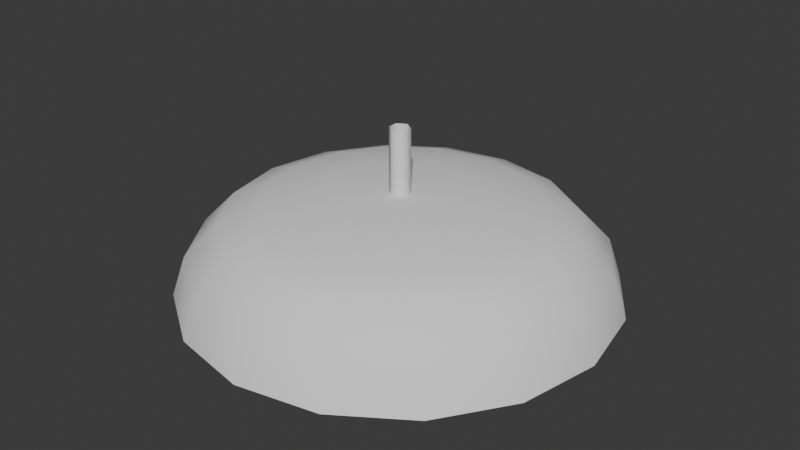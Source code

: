 # Source: Ceiling_Light.blend  (saved by Blender 4.4.32; exported with 4.5.12 LTS)
import bpy
from mathutils import Matrix  # noqa: F401  (used for matrix-valued properties, if any)

bpy.ops.wm.read_factory_settings(use_empty=True)
scene = bpy.context.scene
scene.name = 'Scene'

# ---- collections
col_collection = bpy.data.collections.new('Collection'); scene.collection.children.link(col_collection)

# ---- materials (node trees are filled in below, after node groups)
mat_material = bpy.data.materials.new('Material')
mat_material.alpha_threshold = 0.0
mat_material.roughness = 0.5
mat_material.line_color = (0.0, 0.0, 0.0, 1.0)

# ---- node groups
ng_smooth_by_angle = bpy.data.node_groups.new('Smooth by Angle', 'GeometryNodeTree')
_s = ng_smooth_by_angle.interface.new_socket(name='Mesh', in_out='OUTPUT', socket_type='NodeSocketGeometry')
_s = ng_smooth_by_angle.interface.new_socket(name='Mesh', in_out='INPUT', socket_type='NodeSocketGeometry')
_s = ng_smooth_by_angle.interface.new_socket(name='Angle', in_out='INPUT', socket_type='NodeSocketFloat')
_s.subtype = 'ANGLE'
_s.default_value = 0.5236
_s.min_value = 0.0
_s.max_value = 3.142
_s.description = 'Maximum face angle for smooth edges'
_s = ng_smooth_by_angle.interface.new_socket(name='Ignore Sharpness', in_out='INPUT', socket_type='NodeSocketBool')
_s.force_non_field = True
ng_smooth_by_angle.description = 'Set the sharpness of mesh edges based on the angle between the neighboring faces'
ng_smooth_by_angle.is_modifier = True
_N = ng_smooth_by_angle.nodes; _L = ng_smooth_by_angle.links
n0 = _N.new('GeometryNodeSetShadeSmooth'); n0.name = 'Set Shade Smooth'; n0.location = (120, -80)
n0.domain = 'EDGE'
n1 = _N.new('GeometryNodeSetShadeSmooth'); n1.name = 'Set Shade Smooth.001'; n1.location = (300, -80)
n2 = _N.new('NodeGroupOutput'); n2.name = 'Group Output'; n2.location = (480, -80)
n3 = _N.new('GeometryNodeInputMeshEdgeAngle'); n3.name = 'Edge Angle'; n3.location = (-440, -240)
n4 = _N.new('NodeGroupInput'); n4.name = 'Group Input'; n4.location = (-80, -80)
n5 = _N.new('GeometryNodeInputEdgeSmooth'); n5.name = 'Is Edge Smooth'; n5.location = (-260, -120)
n6 = _N.new('GeometryNodeInputShadeSmooth'); n6.name = 'Is Shade Smooth'; n6.location = (-440, -397)
n7 = _N.new('FunctionNodeCompare'); n7.name = 'Compare'; n7.location = (-260, -260)
n7.operation = 'LESS_EQUAL'
n7.inputs[6].default_value = (0.0, 0.0, 0.0, 0.0)
n7.inputs[7].default_value = (0.0, 0.0, 0.0, 0.0)
n8 = _N.new('FunctionNodeBooleanMath'); n8.name = 'Boolean Math.001'; n8.location = (-80, -260)
n9 = _N.new('NodeGroupInput'); n9.name = 'Group Input.001'; n9.location = (-440, -329)
n10 = _N.new('NodeGroupInput'); n10.name = 'Group Input.002'; n10.location = (-259, -189)
n11 = _N.new('FunctionNodeBooleanMath'); n11.name = 'Boolean Math'; n11.location = (-80, -149)
n11.operation = 'OR'
n12 = _N.new('FunctionNodeBooleanMath'); n12.name = 'Boolean Math.002'; n12.location = (-260, -380)
n12.operation = 'OR'
n13 = _N.new('NodeGroupInput'); n13.name = 'Group Input.003'; n13.location = (-440, -460)
_L.new(n3.outputs[0], n7.inputs[0])
_L.new(n1.outputs[0], n2.inputs[0])
_L.new(n9.outputs[1], n7.inputs[1])
_L.new(n7.outputs[0], n8.inputs[0])
_L.new(n4.outputs[0], n0.inputs[0])
_L.new(n0.outputs[0], n1.inputs[0])
_L.new(n8.outputs[0], n0.inputs[2])
_L.new(n10.outputs[2], n11.inputs[1])
_L.new(n5.outputs[0], n11.inputs[0])
_L.new(n11.outputs[0], n0.inputs[1])
_L.new(n13.outputs[2], n12.inputs[1])
_L.new(n6.outputs[0], n12.inputs[0])
_L.new(n12.outputs[0], n8.inputs[1])
n2.is_active_output = True

# ---- material node trees
mat_material.use_nodes = True; mat_material.node_tree.nodes.clear()
_N = mat_material.node_tree.nodes; _L = mat_material.node_tree.links
n0 = _N.new('ShaderNodeOutputMaterial'); n0.name = 'Material Output'; n0.location = (300, 300)
n1 = _N.new('ShaderNodeBsdfPrincipled'); n1.name = 'Principled BSDF'; n1.location = (10, 300)
n1.inputs[3].default_value = 1.45
_L.new(n1.outputs[0], n0.inputs[0])
n0.is_active_output = True

# ---- world
world_world = bpy.data.worlds.new('World'); scene.world = world_world
world_world.use_nodes = True; world_world.node_tree.nodes.clear()
_N = world_world.node_tree.nodes; _L = world_world.node_tree.links
n0 = _N.new('ShaderNodeOutputWorld'); n0.name = 'World Output'; n0.location = (300, 300)
n1 = _N.new('ShaderNodeBackground'); n1.name = 'Background'; n1.location = (10, 300)
n1.inputs[0].default_value = (0.05088, 0.05088, 0.05088, 1.0)
_L.new(n1.outputs[0], n0.inputs[0])
n0.is_active_output = True
world_world.color = (0.05088, 0.05088, 0.05088)
world_world.sun_shadow_jitter_overblur = 0.0

# ---- meshes
me_cube = bpy.data.meshes.new('Cube')
me_cube.from_pydata([(0.3596, 0.3596, 1.103), (0.5, 0.5, 0.1748), (0.3596, -0.3596, 1.103), (0.5, -0.5, 0.1748), (-0.3596, 0.3596, 1.103), (-0.5, 0.5, 0.1748), (-0.3596, -0.3596, 1.103), (-0.5, -0.5, 0.1748), (0.2526, -0.2526, 1.46), (-0.2526, -0.2526, 1.46), (0.2526, 0.2526, 1.46), (-0.2526, 0.2526, 1.46), (-0.6096, 1.583e-08, 0.09799), (5.588e-09, 0.6096, 0.09799), (0.6278, 0.6278, 0.547), (-0.6278, -0.6278, 0.547), (0.6278, -0.6278, 0.547), (-0.6278, 0.6278, 0.547), (1.462e-09, -0.4944, 1.103), (0.4944, 0.0, 1.103), (-9.313e-10, -0.6096, 0.09799), (-0.4944, 1.146e-09, 1.103), (1.462e-09, 0.4944, 1.103), (0.6096, -1.863e-09, 0.09799), (3.26e-09, -0.2825, 1.477), (0.2825, 4.191e-09, 1.477), (-0.2825, -3.26e-09, 1.477), (-3.26e-09, 0.2825, 1.477), (0.2572, -0.2572, 1.291), (-0.2572, -0.2572, 1.291), (-0.2572, 0.2572, 1.291), (0.2572, 0.2572, 1.291), (-1.977e-09, -0.3505, 1.292), (4.441e-16, -0.8639, 0.5394), (-0.8639, 1.118e-08, 0.5394), (4.441e-16, -5.588e-09, -0.06322), (0.8639, 3.725e-09, 0.5394), (1.118e-08, 0.8639, 0.5394), (-2.328e-09, 4.657e-10, 1.513), (-0.3505, 3.439e-09, 1.292), (0.3505, 2.293e-09, 1.292), (8.341e-09, 0.3505, 1.292)], [], [(6, 18, 32, 29), (18, 2, 28, 32), (32, 28, 8, 24), (29, 32, 24, 9), (3, 16, 33, 20), (16, 2, 18, 33), (33, 18, 6, 15), (20, 33, 15, 7), (7, 15, 34, 12), (15, 6, 21, 34), (34, 21, 4, 17), (12, 34, 17, 5), (5, 13, 35, 12), (13, 1, 23, 35), (35, 23, 3, 20), (12, 35, 20, 7), (1, 14, 36, 23), (14, 0, 19, 36), (36, 19, 2, 16), (23, 36, 16, 3), (5, 17, 37, 13), (17, 4, 22, 37), (37, 22, 0, 14), (13, 37, 14, 1), (10, 27, 38, 25), (27, 11, 26, 38), (38, 26, 9, 24), (25, 38, 24, 8), (4, 21, 39, 30), (21, 6, 29, 39), (39, 29, 9, 26), (30, 39, 26, 11), (2, 19, 40, 28), (19, 0, 31, 40), (40, 31, 10, 25), (28, 40, 25, 8), (0, 22, 41, 31), (22, 4, 30, 41), (41, 30, 11, 27), (31, 41, 27, 10)])
me_cube.polygons.foreach_set('use_smooth', [True] * 40)
_uv = me_cube.uv_layers.new(name='UVMap')
_uv.uv.foreach_set('vector', [0.625, 1.0, 0.5868, 0.875, 0.6207, 0.875, 0.625, 1.0, 0.5868, 0.875, 0.5833, 0.75, 0.6207, 0.75, 0.6207, 0.875, 0.6207, 0.875, 0.6207, 0.75, 0.625, 0.75, 0.625, 0.875, 0.625, 1.0, 0.6207, 0.875, 0.625, 0.875, 0.625, 1.0, 0.375, 0.75, 0.4948, 0.75, 0.4957, 0.875, 0.375, 0.875, 0.4948, 0.75, 0.5833, 0.75, 0.5868, 0.875, 0.4957, 0.875, 0.4957, 0.875, 0.5868, 0.875, 0.625, 1.0, 0.5, 1.0, 0.375, 0.875, 0.4957, 0.875, 0.5, 1.0, 0.375, 1.0, 0.375, 0.0, 0.5, 0.0, 0.4957, 0.125, 0.375, 0.125, 0.5, 0.0, 0.625, 0.0, 0.5868, 0.125, 0.4957, 0.125, 0.4957, 0.125, 0.5868, 0.125, 0.5833, 0.25, 0.4948, 0.25, 0.375, 0.125, 0.4957, 0.125, 0.4948, 0.25, 0.375, 0.25, 0.125, 0.5, 0.25, 0.5, 0.25, 0.625, 0.125, 0.625, 0.25, 0.5, 0.375, 0.5, 0.375, 0.625, 0.25, 0.625, 0.25, 0.625, 0.375, 0.625, 0.375, 0.75, 0.25, 0.75, 0.125, 0.625, 0.25, 0.625, 0.25, 0.75, 0.125, 0.75, 0.375, 0.5, 0.4948, 0.5, 0.4948, 0.625, 0.375, 0.625, 0.4948, 0.5, 0.5833, 0.5, 0.5833, 0.625, 0.4948, 0.625, 0.4948, 0.625, 0.5833, 0.625, 0.5833, 0.75, 0.4948, 0.75, 0.375, 0.625, 0.4948, 0.625, 0.4948, 0.75, 0.375, 0.75, 0.375, 0.25, 0.4948, 0.25, 0.4948, 0.375, 0.375, 0.375, 0.4948, 0.25, 0.5833, 0.25, 0.5833, 0.375, 0.4948, 0.375, 0.4948, 0.375, 0.5833, 0.375, 0.5833, 0.5, 0.4948, 0.5, 0.375, 0.375, 0.4948, 0.375, 0.4948, 0.5, 0.375, 0.5, 0.625, 0.5, 0.75, 0.5, 0.7535, 0.625, 0.6597, 0.625, 0.75, 0.5, 0.875, 0.5, 0.875, 0.625, 0.7535, 0.625, 0.7535, 0.625, 0.875, 0.625, 0.875, 0.75, 0.75, 0.75, 0.6597, 0.625, 0.7535, 0.625, 0.75, 0.75, 0.625, 0.75, 0.5833, 0.25, 0.5868, 0.125, 0.6207, 0.125, 0.6198, 0.25, 0.5868, 0.125, 0.625, 0.0, 0.625, 0.0, 0.6207, 0.125, 0.6207, 0.125, 0.625, 0.0, 0.625, 0.0, 0.625, 0.125, 0.6198, 0.25, 0.6207, 0.125, 0.625, 0.125, 0.625, 0.25, 0.5833, 0.75, 0.5833, 0.625, 0.6233, 0.625, 0.6207, 0.75, 0.5833, 0.625, 0.5833, 0.5, 0.6207, 0.5, 0.6233, 0.625, 0.6233, 0.625, 0.6207, 0.5, 0.625, 0.5, 0.6597, 0.625, 0.6207, 0.75, 0.6233, 0.625, 0.6597, 0.625, 0.625, 0.75, 0.5833, 0.5, 0.5833, 0.375, 0.6198, 0.375, 0.6207, 0.5, 0.5833, 0.375, 0.5833, 0.25, 0.6198, 0.25, 0.6198, 0.375, 0.6198, 0.375, 0.6198, 0.25, 0.625, 0.25, 0.625, 0.375, 0.6207, 0.5, 0.6198, 0.375, 0.625, 0.375, 0.625, 0.5])
me_cube.materials.append(mat_material)
me_cube.use_mirror_vertex_groups = False
me_cube.update()
me_cylinder = bpy.data.meshes.new('Cylinder')
me_cylinder.from_pydata([(0.0, 1.0, 0.14), (0.3827, 0.9239, 0.14), (0.7071, 0.7071, 0.14), (0.9239, 0.3827, 0.14), (1.0, 0.0, 0.14), (0.9239, -0.3827, 0.14), (0.7071, -0.7071, 0.14), (0.3827, -0.9239, 0.14), (0.0, -1.0, 0.14), (-0.3827, -0.9239, 0.14), (-0.7071, -0.7071, 0.14), (-0.9239, -0.3827, 0.14), (-1.0, 0.0, 0.14), (-0.9239, 0.3827, 0.14), (-0.7071, 0.7071, 0.14), (-0.3827, 0.9239, 0.14), (-0.2411, 0.582, 0.54), (-0.4455, 0.4455, 0.54), (-0.582, 0.2411, 0.54), (-0.63, 1.639e-09, 0.54), (-0.582, -0.2411, 0.54), (-0.4455, -0.4455, 0.54), (-0.2411, -0.582, 0.54), (5.541e-09, -0.63, 0.54), (0.2411, -0.582, 0.54), (0.4455, -0.4455, 0.54), (0.582, -0.2411, 0.54), (0.63, 1.639e-09, 0.54), (0.582, 0.2411, 0.54), (0.4455, 0.4455, 0.54), (0.2411, 0.582, 0.54), (5.541e-09, 0.63, 0.54), (-0.1306, 0.3153, 0.5952), (-0.2413, 0.2413, 0.5952), (-0.3153, 0.1306, 0.5952), (-0.3413, 2.389e-09, 0.5952), (-0.3153, -0.1306, 0.5952), (-0.2413, -0.2413, 0.5952), (-0.1306, -0.3153, 0.5952), (-5.19e-11, -0.3413, 0.5952), (0.1306, -0.3153, 0.5952), (0.2413, -0.2413, 0.5952), (0.3153, -0.1306, 0.5952), (0.3413, 2.389e-09, 0.5952), (0.3153, 0.1306, 0.5952), (0.2413, 0.2413, 0.5952), (0.1306, 0.3153, 0.5952), (-5.19e-11, 0.3413, 0.5952), (-0.3591, 0.867, 0.3247), (-0.3001, 0.7246, 0.4829), (-0.6636, 0.6636, 0.3247), (-0.5546, 0.5546, 0.4829), (-0.867, 0.3591, 0.3247), (-0.7246, 0.3001, 0.4829), (-0.9384, 4.587e-10, 0.3247), (-0.7843, 1.128e-09, 0.4829), (-0.867, -0.3591, 0.3247), (-0.7246, -0.3001, 0.4829), (-0.6636, -0.6636, 0.3247), (-0.5546, -0.5546, 0.4829), (-0.3591, -0.867, 0.3247), (-0.3001, -0.7246, 0.4829), (9.174e-10, -0.9384, 0.3247), (3.226e-09, -0.7843, 0.4829), (0.3591, -0.867, 0.3247), (0.3001, -0.7246, 0.4829), (0.6636, -0.6636, 0.3247), (0.5546, -0.5546, 0.4829), (0.867, -0.3591, 0.3247), (0.7246, -0.3001, 0.4829), (0.9384, 4.587e-10, 0.3247), (0.7843, 1.128e-09, 0.4829), (0.867, 0.3591, 0.3247), (0.7246, 0.3001, 0.4829), (0.6636, 0.6636, 0.3247), (0.5546, 0.5546, 0.4829), (0.3591, 0.867, 0.3247), (0.3001, 0.7246, 0.4829), (3.226e-09, 0.7843, 0.4829), (9.174e-10, 0.9384, 0.3247), (0.0, 0.9526, 0.1242), (0.3645, 0.8801, 0.1242), (0.6736, 0.6736, 0.1242), (0.8801, 0.3645, 0.1242), (0.9526, 0.0, 0.1242), (0.8801, -0.3645, 0.1242), (0.6736, -0.6736, 0.1242), (0.3645, -0.8801, 0.1242), (0.0, -0.9526, 0.1242), (-0.3645, -0.8801, 0.1242), (-0.6736, -0.6736, 0.1242), (-0.8801, -0.3645, 0.1242), (-0.9526, 0.0, 0.1242), (-0.8801, 0.3645, 0.1242), (-0.6736, 0.6736, 0.1242), (-0.3645, 0.8801, 0.1242), (-0.2358, 0.5692, 0.492), (-0.4356, 0.4356, 0.492), (-0.5692, 0.2358, 0.492), (-0.6161, 1.639e-09, 0.492), (-0.5692, -0.2358, 0.492), (-0.4356, -0.4356, 0.492), (-0.2358, -0.5692, 0.492), (4.047e-09, -0.6161, 0.492), (0.2358, -0.5692, 0.492), (0.4356, -0.4356, 0.492), (0.5692, -0.2358, 0.492), (0.6161, 1.639e-09, 0.492), (0.5692, 0.2358, 0.492), (0.4356, 0.4356, 0.492), (0.2358, 0.5692, 0.492), (5.243e-09, 0.6161, 0.492), (-0.1286, 0.3104, 0.5454), (-0.2376, 0.2376, 0.5454), (-0.3104, 0.1286, 0.5454), (-0.336, 2.389e-09, 0.5454), (-0.3104, -0.1286, 0.5454), (-0.2376, -0.2376, 0.5454), (-0.1286, -0.3104, 0.5454), (-1.489e-09, -0.336, 0.5454), (0.1286, -0.3104, 0.5454), (0.2376, -0.2376, 0.5454), (0.3104, -0.1286, 0.5454), (0.336, 2.389e-09, 0.5454), (0.3104, 0.1286, 0.5454), (0.2376, 0.2376, 0.5454), (0.1286, 0.3104, 0.5454), (-1.489e-09, 0.336, 0.5454), (-0.3426, 0.8272, 0.2993), (-0.2893, 0.6986, 0.4416), (-0.6331, 0.6331, 0.2993), (-0.5346, 0.5346, 0.4416), (-0.8272, 0.3426, 0.2993), (-0.6986, 0.2893, 0.4416), (-0.8954, 4.587e-10, 0.2993), (-0.7561, 1.128e-09, 0.4416), (-0.8272, -0.3426, 0.2993), (-0.6986, -0.2893, 0.4416), (-0.6331, -0.6331, 0.2993), (-0.5346, -0.5346, 0.4416), (-0.3426, -0.8272, 0.2993), (-0.2893, -0.6986, 0.4416), (1.592e-10, -0.8954, 0.2993), (1.115e-09, -0.7561, 0.4416), (0.3426, -0.8272, 0.2993), (0.2893, -0.6986, 0.4416), (0.6331, -0.6331, 0.2993), (0.5346, -0.5346, 0.4416), (0.8272, -0.3426, 0.2993), (0.6986, -0.2893, 0.4416), (0.8954, 4.587e-10, 0.2993), (0.7561, 1.128e-09, 0.4416), (0.8272, 0.3426, 0.2993), (0.6986, 0.2893, 0.4416), (0.6331, 0.6331, 0.2993), (0.5346, 0.5346, 0.4416), (0.3426, 0.8272, 0.2993), (0.2893, 0.6986, 0.4416), (7.421e-10, 0.7561, 0.4416), (-8.518e-10, 0.8954, 0.2993)], [], [(9, 8, 62, 60), (57, 59, 21, 20), (67, 69, 26, 25), (53, 55, 19, 18), (77, 78, 31, 30), (63, 65, 24, 23), (73, 75, 29, 28), (14, 13, 52, 50), (59, 61, 22, 21), (69, 71, 27, 26), (55, 57, 20, 19), (65, 67, 25, 24), (75, 77, 30, 29), (51, 53, 18, 17), (8, 7, 64, 62), (61, 63, 23, 22), (49, 51, 17, 16), (71, 73, 28, 27), (13, 12, 54, 52), (3, 2, 74, 72), (12, 11, 56, 54), (2, 1, 76, 74), (7, 6, 66, 64), (6, 5, 68, 66), (11, 10, 58, 56), (1, 0, 79, 76), (10, 9, 60, 58), (15, 14, 50, 48), (5, 4, 70, 68), (78, 49, 16, 31), (4, 3, 72, 70), (21, 22, 38, 37), (29, 30, 46, 45), (22, 23, 39, 38), (31, 16, 32, 47), (30, 31, 47, 46), (23, 24, 40, 39), (16, 17, 33, 32), (24, 25, 41, 40), (17, 18, 34, 33), (25, 26, 42, 41), (18, 19, 35, 34), (26, 27, 43, 42), (19, 20, 36, 35), (27, 28, 44, 43), (20, 21, 37, 36), (28, 29, 45, 44), (49, 78, 79, 48), (51, 49, 48, 50), (53, 51, 50, 52), (55, 53, 52, 54), (57, 55, 54, 56), (59, 57, 56, 58), (61, 59, 58, 60), (63, 61, 60, 62), (65, 63, 62, 64), (67, 65, 64, 66), (69, 67, 66, 68), (71, 69, 68, 70), (73, 71, 70, 72), (75, 73, 72, 74), (77, 75, 74, 76), (78, 77, 76, 79), (0, 15, 48, 79), (32, 33, 34, 35, 36, 37, 38, 39, 40, 41, 42, 43, 44, 45, 46, 47), (89, 140, 142, 88), (137, 100, 101, 139), (147, 105, 106, 149), (133, 98, 99, 135), (157, 110, 111, 158), (143, 103, 104, 145), (153, 108, 109, 155), (94, 130, 132, 93), (139, 101, 102, 141), (149, 106, 107, 151), (135, 99, 100, 137), (145, 104, 105, 147), (155, 109, 110, 157), (131, 97, 98, 133), (88, 142, 144, 87), (141, 102, 103, 143), (129, 96, 97, 131), (151, 107, 108, 153), (93, 132, 134, 92), (83, 152, 154, 82), (92, 134, 136, 91), (82, 154, 156, 81), (87, 144, 146, 86), (86, 146, 148, 85), (91, 136, 138, 90), (81, 156, 159, 80), (90, 138, 140, 89), (95, 128, 130, 94), (85, 148, 150, 84), (158, 111, 96, 129), (84, 150, 152, 83), (101, 117, 118, 102), (109, 125, 126, 110), (102, 118, 119, 103), (111, 127, 112, 96), (110, 126, 127, 111), (103, 119, 120, 104), (96, 112, 113, 97), (104, 120, 121, 105), (97, 113, 114, 98), (105, 121, 122, 106), (98, 114, 115, 99), (106, 122, 123, 107), (99, 115, 116, 100), (107, 123, 124, 108), (100, 116, 117, 101), (108, 124, 125, 109), (129, 128, 159, 158), (131, 130, 128, 129), (133, 132, 130, 131), (135, 134, 132, 133), (137, 136, 134, 135), (139, 138, 136, 137), (141, 140, 138, 139), (143, 142, 140, 141), (145, 144, 142, 143), (147, 146, 144, 145), (149, 148, 146, 147), (151, 150, 148, 149), (153, 152, 150, 151), (155, 154, 152, 153), (157, 156, 154, 155), (158, 159, 156, 157), (80, 159, 128, 95), (112, 127, 126, 125, 124, 123, 122, 121, 120, 119, 118, 117, 116, 115, 114, 113), (0, 1, 81, 80), (1, 2, 82, 81), (2, 3, 83, 82), (3, 4, 84, 83), (4, 5, 85, 84), (5, 6, 86, 85), (6, 7, 87, 86), (7, 8, 88, 87), (8, 9, 89, 88), (9, 10, 90, 89), (10, 11, 91, 90), (11, 12, 92, 91), (12, 13, 93, 92), (13, 14, 94, 93), (14, 15, 95, 94), (15, 0, 80, 95)])
me_cylinder.polygons.foreach_set('use_smooth', [True] * 146)
_uv = me_cylinder.uv_layers.new(name='UVMap')
_uv.uv.foreach_set('vector', [0.0, 0.0, 0.0, 0.0, 0.0, 0.0, 0.0, 0.0, 0.0, 0.0, 0.0, 0.0, 0.0, 0.0, 0.0, 0.0, 0.0, 0.0, 0.0, 0.0, 0.0, 0.0, 0.0, 0.0, 0.0, 0.0, 0.0, 0.0, 0.0, 0.0, 0.0, 0.0, 0.0, 0.0, 0.0, 0.0, 0.0, 0.0, 0.0, 0.0, 0.0, 0.0, 0.0, 0.0, 0.0, 0.0, 0.0, 0.0, 0.0, 0.0, 0.0, 0.0, 0.0, 0.0, 0.0, 0.0, 0.0, 0.0, 0.0, 0.0, 0.0, 0.0, 0.0, 0.0, 0.0, 0.0, 0.0, 0.0, 0.0, 0.0, 0.0, 0.0, 0.0, 0.0, 0.0, 0.0, 0.0, 0.0, 0.0, 0.0, 0.0, 0.0, 0.0, 0.0, 0.0, 0.0, 0.0, 0.0, 0.0, 0.0, 0.0, 0.0, 0.0, 0.0, 0.0, 0.0, 0.0, 0.0, 0.0, 0.0, 0.0, 0.0, 0.0, 0.0, 0.0, 0.0, 0.0, 0.0, 0.0, 0.0, 0.0, 0.0, 0.0, 0.0, 0.0, 0.0, 0.0, 0.0, 0.0, 0.0, 0.0, 0.0, 0.0, 0.0, 0.0, 0.0, 0.0, 0.0, 0.0, 0.0, 0.0, 0.0, 0.0, 0.0, 0.0, 0.0, 0.0, 0.0, 0.0, 0.0, 0.0, 0.0, 0.0, 0.0, 0.0, 0.0, 0.0, 0.0, 0.0, 0.0, 0.0, 0.0, 0.0, 0.0, 0.0, 0.0, 0.0, 0.0, 0.0, 0.0, 0.0, 0.0, 0.0, 0.0, 0.0, 0.0, 0.0, 0.0, 0.0, 0.0, 0.0, 0.0, 0.0, 0.0, 0.0, 0.0, 0.0, 0.0, 0.0, 0.0, 0.0, 0.0, 0.0, 0.0, 0.0, 0.0, 0.0, 0.0, 0.0, 0.0, 0.0, 0.0, 0.0, 0.0, 0.0, 0.0, 0.0, 0.0, 0.0, 0.0, 0.0, 0.0, 0.0, 0.0, 0.0, 0.0, 0.0, 0.0, 0.0, 0.0, 0.0, 0.0, 0.0, 0.0, 0.0, 0.0, 0.0, 0.0, 0.0, 0.0, 0.0, 0.0, 0.0, 0.0, 0.0, 0.0, 0.0, 0.0, 0.0, 0.0, 0.0, 0.0, 0.0, 0.0, 0.0, 0.0, 0.0, 0.0, 0.0, 0.0, 0.0, 0.0, 0.0, 0.0, 0.0, 0.0, 0.0, 0.0, 0.0, 0.0, 0.0, 0.0, 0.0, 0.0, 0.0, 0.0, 0.0, 0.0, 0.0, 0.0, 0.0, 0.0, 0.0, 0.0, 0.0, 0.0, 0.0, 0.0, 0.0, 0.0, 0.0, 0.0, 0.0, 0.0, 0.0, 0.0, 0.0, 0.0, 0.0, 0.0, 0.0, 0.0, 0.0, 0.0, 0.0, 0.0, 0.0, 0.0, 0.0, 0.0, 0.0, 0.0, 0.0, 0.0, 0.0, 0.0, 0.0, 0.0, 0.0, 0.0, 0.0, 0.0, 0.0, 0.0, 0.0, 0.0, 0.0, 0.0, 0.0, 0.0, 0.0, 0.0, 0.0, 0.0, 0.0, 0.0, 0.0, 0.0, 0.0, 0.0, 0.0, 0.0, 0.0, 0.0, 0.0, 0.0, 0.0, 0.0, 0.0, 0.0, 0.0, 0.0, 0.0, 0.0, 0.0, 0.0, 0.0, 0.0, 0.0, 0.0, 0.0, 0.0, 0.0, 0.0, 0.0, 0.0, 0.0, 0.0, 0.0, 0.0, 0.0, 0.0, 0.0, 0.0, 0.0, 0.0, 0.0, 0.0, 0.0, 0.0, 0.0, 0.0, 0.0, 0.0, 0.0, 0.0, 0.0, 0.0, 0.0, 0.0, 0.0, 0.0, 0.0, 0.0, 0.0, 0.0, 0.0, 0.0, 0.0, 0.0, 0.0, 0.0, 0.0, 0.0, 0.0, 0.0, 0.0, 0.0, 0.0, 0.0, 0.0, 0.0, 0.0, 0.0, 0.0, 0.0, 0.0, 0.0, 0.0, 0.0, 0.0, 0.0, 0.0, 0.0, 0.0, 0.0, 0.0, 0.0, 0.0, 0.0, 0.0, 0.0, 0.0, 0.0, 0.0, 0.0, 0.0, 0.0, 0.0, 0.0, 0.0, 0.0, 0.0, 0.0, 0.0, 0.0, 0.0, 0.0, 0.0, 0.0, 0.0, 0.0, 0.0, 0.0, 0.0, 0.0, 0.0, 0.0, 0.0, 0.0, 0.0, 0.0, 0.0, 0.0, 0.0, 0.0, 0.0, 0.0, 0.0, 0.0, 0.0, 0.0, 0.0, 0.0, 0.0, 0.0, 0.0, 0.0, 0.0, 0.0, 0.0, 0.0, 0.0, 0.0, 0.0, 0.0, 0.0, 0.0, 0.0, 0.0, 0.0, 0.0, 0.0, 0.0, 0.0, 0.0, 0.0, 0.0, 0.0, 0.0, 0.0, 0.0, 0.0, 0.0, 0.0, 0.0, 0.0, 0.0, 0.0, 0.0, 0.0, 0.0, 0.0, 0.0, 0.0, 0.0, 0.0, 0.0, 0.0, 0.0, 0.0, 0.0, 0.0, 0.0, 0.0, 0.0, 0.0, 0.0, 0.0, 0.0, 0.0, 0.0, 0.0, 0.0, 0.0, 0.0, 0.0, 0.0, 0.0, 0.0, 0.0, 0.0, 0.0, 0.0, 0.0, 0.0, 0.0, 0.0, 0.0, 0.0, 0.0, 0.0, 0.0, 0.0, 0.0, 0.0, 0.0, 0.0, 0.0, 0.0, 0.0, 0.0, 0.0, 0.0, 0.0, 0.0, 0.0, 0.0, 0.0, 0.0, 0.0, 0.0, 0.0, 0.0, 0.0, 0.0, 0.0, 0.0, 0.0, 0.0, 0.0, 0.0, 0.0, 0.0, 0.0, 0.0, 0.0, 0.0, 0.0, 0.0, 0.0, 0.0, 0.0, 0.0, 0.0, 0.0, 0.0, 0.0, 0.0, 0.0, 0.0, 0.0, 0.0, 0.0, 0.0, 0.0, 0.0, 0.0, 0.0, 0.0, 0.0, 0.0, 0.0, 0.0, 0.0, 0.0, 0.0, 0.0, 0.0, 0.0, 0.0, 0.0, 0.0, 0.0, 0.0, 0.0, 0.0, 0.0, 0.0, 0.0, 0.0, 0.0, 0.0, 0.0, 0.0, 0.0, 0.0, 0.0, 0.0, 0.0, 0.0, 0.0, 0.0, 0.0, 0.0, 0.0, 0.0, 0.0, 0.0, 0.0, 0.0, 0.0, 0.0, 0.0, 0.0, 0.0, 0.0, 0.0, 0.0, 0.0, 0.0, 0.0, 0.0, 0.0, 0.0, 0.0, 0.0, 0.0, 0.0, 0.0, 0.0, 0.0, 0.0, 0.0, 0.0, 0.0, 0.0, 0.0, 0.0, 0.0, 0.0, 0.0, 0.0, 0.0, 0.0, 0.0, 0.0, 0.0, 0.0, 0.0, 0.0, 0.0, 0.0, 0.0, 0.0, 0.0, 0.0, 0.0, 0.0, 0.0, 0.0, 0.0, 0.0, 0.0, 0.0, 0.0, 0.0, 0.0, 0.0, 0.0, 0.0, 0.0, 0.0, 0.0, 0.0, 0.0, 0.0, 0.0, 0.0, 0.0, 0.0, 0.0, 0.0, 0.0, 0.0, 0.0, 0.0, 0.0, 0.0, 0.0, 0.0, 0.0, 0.0, 0.0, 0.0, 0.0, 0.0, 0.0, 0.0, 0.0, 0.0, 0.0, 0.0, 0.0, 0.0, 0.0, 0.0, 0.0, 0.0, 0.0, 0.0, 0.0, 0.0, 0.0, 0.0, 0.0, 0.0, 0.0, 0.0, 0.0, 0.0, 0.0, 0.0, 0.0, 0.0, 0.0, 0.0, 0.0, 0.0, 0.0, 0.0, 0.0, 0.0, 0.0, 0.0, 0.0, 0.0, 0.0, 0.0, 0.0, 0.0, 0.0, 0.0, 0.0, 0.0, 0.0, 0.0, 0.0, 0.0, 0.0, 0.0, 0.0, 0.0, 0.0, 0.0, 0.0, 0.0, 0.0, 0.0, 0.0, 0.0, 0.0, 0.0, 0.0, 0.0, 0.0, 0.0, 0.0, 0.0, 0.0, 0.0, 0.0, 0.0, 0.0, 0.0, 0.0, 0.0, 0.0, 0.0, 0.0, 0.0, 0.0, 0.0, 0.0, 0.0, 0.0, 0.0, 0.0, 0.0, 0.0, 0.0, 0.0, 0.0, 0.0, 0.0, 0.0, 0.0, 0.0, 0.0, 0.0, 0.0, 0.0, 0.0, 0.0, 0.0, 0.0, 0.0, 0.0, 0.0, 0.0, 0.0, 0.0, 0.0, 0.0, 0.0, 0.0, 0.0, 0.0, 0.0, 0.0, 0.0, 0.0, 0.0, 0.0, 0.0, 0.0, 0.0, 0.0, 0.0, 0.0, 0.0, 0.0, 0.0, 0.0, 0.0, 0.0, 0.0, 0.0, 0.0, 0.0, 0.0, 0.0, 0.0, 0.0, 0.0, 0.0, 0.0, 0.0, 0.0, 0.0, 0.0, 0.0, 0.0, 0.0, 0.0, 0.0, 0.0, 0.0, 0.0, 0.0, 0.0, 0.0, 0.0, 0.0, 0.0, 0.0, 0.0, 0.0, 0.0, 0.0, 0.0, 0.0, 0.0, 0.0, 0.0, 0.0, 0.0, 0.0, 0.0, 0.0, 0.0, 0.0, 0.0, 0.0, 0.0, 0.0, 0.0, 0.0, 0.0, 0.0, 0.0, 0.0, 0.0, 0.0, 0.0, 0.0, 0.0, 0.0, 0.0, 0.0, 0.0, 0.0, 0.0, 0.0, 0.0, 0.0, 0.0, 0.0, 0.0, 0.0, 0.0, 0.0, 0.0, 0.0, 0.0, 0.0, 0.0, 0.0, 0.0, 0.0, 0.0, 0.0, 0.0, 0.0, 0.0, 0.0, 0.0, 0.0, 0.0, 0.0, 0.0, 0.0, 0.0, 0.0, 0.0, 0.0, 0.0, 0.0, 0.0, 0.0, 0.0, 0.0, 0.0, 0.0, 0.0, 0.0, 0.0, 0.0, 0.0, 0.0, 0.0, 0.0, 0.0, 0.0, 0.0, 0.0, 0.0, 0.0, 0.0, 0.0, 0.0, 0.0, 0.0, 0.0, 0.0, 0.0, 0.0, 0.0, 0.0, 0.0, 0.0, 0.0, 0.0, 0.0, 0.0, 0.0, 0.0, 0.0, 0.0, 0.0, 0.0, 0.0, 0.0, 0.0, 0.0, 0.0, 0.0, 0.0, 0.0, 0.0, 0.0, 0.0, 0.0, 0.0, 0.0, 0.0, 0.0, 0.0, 0.0, 0.0, 0.0, 0.0, 0.0, 0.0, 0.0, 0.0, 0.0, 0.0, 0.0, 0.0, 0.0, 0.0, 0.0, 0.0, 0.0, 0.0, 0.0, 0.0, 0.0, 0.0, 0.0, 0.0, 0.0, 0.0, 0.0, 0.0, 0.0, 0.0, 0.0, 0.0, 0.0, 0.0, 0.0, 0.0, 0.0, 0.0, 0.0, 0.0, 0.0, 0.0, 0.0, 0.0, 0.0, 0.0, 0.0, 0.0, 0.0, 0.0, 0.0, 0.0, 0.0, 0.0, 0.0, 0.0, 0.0, 0.0, 0.0, 0.0, 0.0, 0.0, 0.0, 0.0, 0.0, 0.0, 0.0, 0.0, 0.0, 0.0, 0.0, 0.0, 0.0, 0.0, 0.0, 0.0, 0.0, 0.0, 0.0, 0.0, 0.0, 0.0, 0.0, 0.0, 0.0, 0.0, 0.0, 0.0, 0.0, 0.0, 0.0, 0.0, 0.0, 0.0, 0.0, 0.0, 0.0, 0.0, 0.0, 0.0, 0.0, 0.0, 0.0, 0.0, 0.0, 0.0, 0.0, 0.0, 0.0, 0.0, 0.0, 0.0, 0.0, 0.0, 0.0, 0.0, 0.0, 0.0, 0.0, 0.0, 0.0, 0.0, 0.0, 0.0, 0.0, 0.0, 0.0, 0.0, 0.0, 0.0, 0.0, 0.0, 0.0, 0.0, 0.0, 0.0, 0.0, 0.0, 0.0, 0.0, 0.0, 0.0, 0.0, 0.0, 0.0, 0.0, 0.0, 0.0, 0.0, 0.0, 0.0, 0.0, 0.0, 0.0, 0.0, 0.0, 0.0, 0.0, 0.0, 0.0, 0.0, 0.0, 0.0, 0.0, 0.0, 0.0, 0.0, 0.0, 0.0, 0.0, 0.0, 0.0, 0.0, 0.0, 0.0, 0.0, 0.0, 0.0, 0.0, 0.0, 0.0, 0.0, 0.0, 0.0, 0.0, 0.0, 0.0, 0.0, 0.0, 0.0, 0.0, 0.0, 0.0, 0.0, 0.0, 0.0, 0.0, 0.0])
me_cylinder.update()
me_cylinder_001 = bpy.data.meshes.new('Cylinder.001')
me_cylinder_001.from_pydata([(-3.151e-09, 0.04765, 0.4173), (-3.151e-09, 0.04765, 0.8938), (0.04126, 0.02382, 0.4173), (0.04126, 0.02382, 0.8938), (0.04126, -0.02382, 0.4173), (0.04126, -0.02382, 0.8938), (-3.151e-09, -0.04765, 0.4173), (-3.151e-09, -0.04765, 0.8938), (-0.04126, -0.02382, 0.4173), (-0.04126, -0.02382, 0.8938), (-0.04126, 0.02382, 0.4173), (-0.04126, 0.02382, 0.8938)], [], [(0, 1, 3, 2), (2, 3, 5, 4), (4, 5, 7, 6), (6, 7, 9, 8), (8, 9, 11, 10), (10, 11, 1, 0)])
me_cylinder_001.polygons.foreach_set('use_smooth', [True] * 6)
_uv = me_cylinder_001.uv_layers.new(name='UVMap')
_uv.uv.foreach_set('vector', [1.0, 0.5, 1.0, 1.0, 0.8333, 1.0, 0.8333, 0.5, 0.8333, 0.5, 0.8333, 1.0, 0.6667, 1.0, 0.6667, 0.5, 0.6667, 0.5, 0.6667, 1.0, 0.5, 1.0, 0.5, 0.5, 0.5, 0.5, 0.5, 1.0, 0.3333, 1.0, 0.3333, 0.5, 0.3333, 0.5, 0.3333, 1.0, 0.1667, 1.0, 0.1667, 0.5, 0.1667, 0.5, 0.1667, 1.0, -8.941e-08, 1.0, -8.941e-08, 0.5])
me_cylinder_001.update()

# ---- objects
ob_cube = bpy.data.objects.new('Cube', me_cube)
ob_cylinder = bpy.data.objects.new('Cylinder', me_cylinder)
ob_cylinder_001 = bpy.data.objects.new('Cylinder.001', me_cylinder_001)

# ---- transforms, parenting, visibility, modifiers, constraints
ob_cube.location = (0.0, 0.0, 0.0)
ob_cube.scale = (0.2022, 0.2022, 0.2022)
ob_cube.lock_rotations_4d = False
ob_cube.empty_display_type = 'ARROWS'
ob_cube.lineart.crease_threshold = 0.0
ob_cylinder.location = (0.0, 0.0, 0.0)
ob_cylinder.scale = (0.6739, 0.6739, 0.6739)
_m = ob_cylinder.modifiers.new('Smooth by Angle', 'NODES')
_m.node_group = ng_smooth_by_angle
_m.use_pin_to_last = True
_m.show_group_selector = False
ob_cylinder_001.location = (0.0, 0.0, 0.0)
ob_cylinder_001.scale = (0.6739, 0.6739, 0.6739)

# ---- collection membership
col_collection.objects.link(ob_cube)
col_collection.objects.link(ob_cylinder)
col_collection.objects.link(ob_cylinder_001)

# ---- scene / render settings (as saved in the file)
scene.frame_start = 1; scene.frame_end = 250; scene.frame_set(1)
scene.render.engine = 'BLENDER_EEVEE_NEXT'
bpy.context.view_layer.update()

# ---- added for rendering (the .blend has no active camera and no usable light): camera, sun
cam_auto = bpy.data.cameras.new('AutoCamera')
cam_auto.lens = 50.0
cam_auto.sensor_width = 36.0
cam_auto.clip_end = 1000.0
ob_auto_camera = bpy.data.objects.new('AutoCamera', cam_auto)
scene.collection.objects.link(ob_auto_camera)
ob_auto_camera.location = (1.85305, -2.22366, 1.77721)
ob_auto_camera.rotation_euler = (1.09748, -7.21219e-08, 0.694738)
scene.camera = ob_auto_camera
light_auto_sun = bpy.data.lights.new('AutoSun', 'SUN')
light_auto_sun.energy = 3.0
light_auto_sun.angle = 0.0523599
ob_auto_sun = bpy.data.objects.new('AutoSun', light_auto_sun)
scene.collection.objects.link(ob_auto_sun)
ob_auto_sun.rotation_euler = (0.872665, 0.174533, 0.523599)
bpy.context.view_layer.update()
